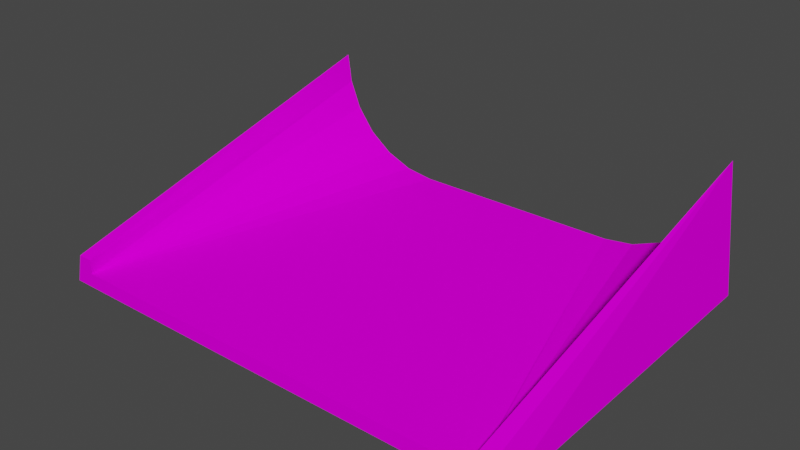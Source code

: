 # Source: curb2slope2.blend  (saved by Blender 3.3.6; exported with 4.5.12 LTS)
import bpy
from mathutils import Matrix  # noqa: F401  (used for matrix-valued properties, if any)

bpy.ops.wm.read_factory_settings(use_empty=True)
scene = bpy.context.scene
scene.name = 'Scene'

# ---- collections
col_collection = bpy.data.collections.new('Collection'); scene.collection.children.link(col_collection)

# ---- images (referenced by path relative to the original .blend; pixels are not part of the script)
import os
ASSET_DIR = os.environ.get("B2B_ASSET_DIR", "")  # directory of the original .blend (textures are referenced by path, not embedded)
HERE = os.path.dirname(os.path.abspath(__file__))  # packed textures are extracted next to this script under _unpacked/

def load_image(name, relpath, width, height, colorspace="sRGB"):
    """Load a texture the original file referenced (path relative to the .blend, or extracted next to this script)."""
    p = next((c for c in (os.path.join(HERE, relpath), os.path.join(ASSET_DIR, relpath)) if relpath and os.path.exists(c)), "")
    if p:
        img = bpy.data.images.load(p, check_existing=True)
        img.name = name
    else:  # same state as the original file: an image datablock whose file is absent (Cycles renders it pink)
        img = bpy.data.images.new(name, width, height)
        img.source = "FILE"
        img.filepath = "//" + (relpath or name)
    img.colorspace_settings.name = colorspace
    return img
img_trackset00_trk_startline_jpg = load_image('trackset00_trk_startline.jpg', 'trackset00_trk_startline.jpg', 1024, 1024, 'sRGB')
img_trackset00_trk_curb_jpg = load_image('trackset00_trk_curb.jpg', 'trackset00_trk_curb.jpg', 1024, 1024, 'sRGB')
img_trackset00_trk_c1_straight_jpg = load_image('trackset00_trk_c1_straight.jpg', 'trackset00_trk_c1_straight.jpg', 1024, 1024, 'sRGB')

# ---- materials (node trees are filled in below, after node groups)
mat_trackset00_trk_startline = bpy.data.materials.new('trackset00_trk_startline')
mat_trackset00_trk_startline.alpha_threshold = 0.0
mat_trackset00_trk_startline.use_transparent_shadow = False
mat_trackset00_trk_startline.diffuse_color = (1.0, 1.0, 1.0, 1.0)
mat_trackset00_trk_startline.roughness = 0.5
mat_trackset00_trk_curb = bpy.data.materials.new('trackset00_trk_curb')
mat_trackset00_trk_curb.alpha_threshold = 0.0
mat_trackset00_trk_curb.use_transparent_shadow = False
mat_trackset00_trk_curb.diffuse_color = (1.0, 1.0, 1.0, 1.0)
mat_trackset00_trk_curb.roughness = 0.5
mat_trackset00_trk_c1_straight = bpy.data.materials.new('trackset00_trk_c1_straight')
mat_trackset00_trk_c1_straight.alpha_threshold = 0.0
mat_trackset00_trk_c1_straight.use_transparent_shadow = False
mat_trackset00_trk_c1_straight.diffuse_color = (1.0, 1.0, 1.0, 1.0)
mat_trackset00_trk_c1_straight.roughness = 0.5

# ---- material node trees
mat_trackset00_trk_startline.use_nodes = True; mat_trackset00_trk_startline.node_tree.nodes.clear()
_N = mat_trackset00_trk_startline.node_tree.nodes; _L = mat_trackset00_trk_startline.node_tree.links
n0 = _N.new('ShaderNodeBsdfDiffuse'); n0.name = 'Diffuse BSDF'; n0.location = (0, 0)
n1 = _N.new('ShaderNodeTexImage'); n1.name = 'Image Texture'; n1.location = (0, 0)
n1.image = img_trackset00_trk_startline_jpg
n2 = _N.new('ShaderNodeOutputMaterial'); n2.name = 'Material Output'; n2.location = (0, 0)
_L.new(n0.outputs[0], n2.inputs[0])
_L.new(n1.outputs[0], n0.inputs[0])
n2.is_active_output = True
mat_trackset00_trk_curb.use_nodes = True; mat_trackset00_trk_curb.node_tree.nodes.clear()
_N = mat_trackset00_trk_curb.node_tree.nodes; _L = mat_trackset00_trk_curb.node_tree.links
n0 = _N.new('ShaderNodeBsdfDiffuse'); n0.name = 'Diffuse BSDF'; n0.location = (0, 0)
n1 = _N.new('ShaderNodeTexImage'); n1.name = 'Image Texture'; n1.location = (0, 0)
n1.image = img_trackset00_trk_curb_jpg
n2 = _N.new('ShaderNodeOutputMaterial'); n2.name = 'Material Output'; n2.location = (0, 0)
_L.new(n0.outputs[0], n2.inputs[0])
_L.new(n1.outputs[0], n0.inputs[0])
n2.is_active_output = True
mat_trackset00_trk_c1_straight.use_nodes = True; mat_trackset00_trk_c1_straight.node_tree.nodes.clear()
_N = mat_trackset00_trk_c1_straight.node_tree.nodes; _L = mat_trackset00_trk_c1_straight.node_tree.links
n0 = _N.new('ShaderNodeBsdfDiffuse'); n0.name = 'Diffuse BSDF'; n0.location = (0, 0)
n1 = _N.new('ShaderNodeTexImage'); n1.name = 'Image Texture'; n1.location = (0, 0)
n1.image = img_trackset00_trk_c1_straight_jpg
n2 = _N.new('ShaderNodeOutputMaterial'); n2.name = 'Material Output'; n2.location = (0, 0)
_L.new(n0.outputs[0], n2.inputs[0])
_L.new(n1.outputs[0], n0.inputs[0])
n2.is_active_output = True

# ---- world
world_world = bpy.data.worlds.new('World'); scene.world = world_world
world_world.use_nodes = True; world_world.node_tree.nodes.clear()
_N = world_world.node_tree.nodes; _L = world_world.node_tree.links
n0 = _N.new('ShaderNodeOutputWorld'); n0.name = 'World Output'; n0.location = (300, 300)
n1 = _N.new('ShaderNodeBackground'); n1.name = 'Background'; n1.location = (10, 300)
n1.inputs[0].default_value = (0.05088, 0.05088, 0.05088, 1.0)
_L.new(n1.outputs[0], n0.inputs[0])
n0.is_active_output = True
world_world.color = (0.05088, 0.05088, 0.05088)
world_world.use_sun_shadow = False
world_world.sun_shadow_jitter_overblur = 0.0

# ---- meshes
me_track17_pmd0_mesh_001 = bpy.data.meshes.new('TRACK17.PMD0.mesh.001')
me_track17_pmd0_mesh_001.from_pydata([(-16.51, -13.24, 0.0), (-16.01, -13.24, 2.0), (-15.01, -13.24, 1.0), (-15.23, 11.76, 6.957), (-7.509, 11.76, 1.0), (14.99, -13.24, 1.0), (-0.008813, -13.24, 1.0), (-12.5, 11.76, 1.0), (-15.01, -13.24, 2.0), (-11.49, 11.76, 2.074), (16.51, -13.24, 0.0), (16.01, -13.24, 2.0), (15.01, -13.24, 2.0), (15.01, -13.24, 1.0), (13.17, 11.76, 3.343), (9.555, 11.76, 1.276), (-15.51, 11.76, 9.0), (-14.44, 11.76, 5.018), (-13.17, 11.76, 3.343), (-9.551, 11.76, 1.276), (-16.5, 11.76, 0.0), (15.51, 11.76, 9.0), (14.44, 11.76, 5.018), (11.49, 11.76, 2.074), (15.24, 11.76, 6.957), (7.512, 11.76, 1.0), (16.5, 11.76, 0.0), (12.5, 11.76, 1.0)], [], [(16, 0, 1), (2, 18, 17), (2, 19, 9), (17, 3, 2), (1, 8, 16), (20, 0, 16), (3, 16, 8), (2, 4, 19), (9, 18, 2), (3, 8, 2), (6, 4, 2), (19, 4, 7, 20, 16, 3, 17, 18, 9), (21, 11, 10), (13, 22, 14), (13, 23, 15), (22, 13, 24), (11, 21, 12), (26, 21, 10), (24, 12, 21), (13, 15, 25), (23, 13, 14), (24, 13, 12), (15, 23, 14, 22, 24, 21, 26, 27, 25), (25, 4, 6, 5), (10, 0, 20, 26)])
me_track17_pmd0_mesh_001.polygons.foreach_set('material_index', [1, 1, 1, 1, 1, 1, 1, 1, 1, 1, 2, 1, 1, 1, 1, 1, 1, 1, 1, 1, 1, 1, 1, 2, 2])
_uv = me_track17_pmd0_mesh_001.uv_layers.new(name='UVMap')
_uv.uv.foreach_set('vector', [0.01805, 1.525, 0.4663, 7.504, 0.01156, 7.505, 0.4777, 1.027, 0.3163, 7.01, 0.231, 7.01, 0.4777, 1.027, 0.4416, 7.009, 0.393, 7.01, 0.2317, 7.01, 0.1543, 7.01, 0.4777, 1.027, 0.442, 1.02, 0.442, 1.02, -0.02921, 7.013, 0.4582, 1.522, 0.4619, 7.504, 0.01956, 1.524, 0.1545, 7.012, 0.01156, 7.013, 0.0137, 1.025, 0.4777, 1.027, 0.4584, 7.009, 0.4416, 7.009, 0.393, 7.01, 0.3156, 7.01, 0.4777, 1.027, 0.1523, 7.012, 0.01398, 1.028, 0.4788, 1.027, 0.5, 0.003906, 1.0, 1.0, 1.0, 0.003906, 0.4416, 7.009, 0.4584, 7.009, 0.06981, 0.3351, 0.02162, 0.2728, 0.01956, 1.524, 0.1545, 7.012, 0.2317, 7.01, 0.3163, 7.01, 0.393, 7.01, 0.01805, 1.525, 0.01156, 7.505, 0.4663, 7.504, 0.4777, 1.027, 0.231, 7.01, 0.3163, 7.01, 0.4777, 1.027, 0.393, 7.01, 0.4416, 7.009, 0.2317, 7.01, 0.4777, 1.027, 0.1543, 7.01, 0.442, 1.02, -0.02921, 7.013, 0.442, 1.02, 0.4582, 1.522, 0.01956, 1.524, 0.4619, 7.504, 0.1545, 7.012, 0.0137, 1.025, 0.01156, 7.013, 0.4777, 1.027, 0.4416, 7.009, 0.4584, 7.009, 0.393, 7.01, 0.4777, 1.027, 0.3156, 7.01, 0.1523, 7.012, 0.4788, 1.027, 0.01398, 1.028, 0.4416, 7.009, 0.393, 7.01, 0.3163, 7.01, 0.2317, 7.01, 0.1545, 7.012, 0.01956, 1.524, 0.02162, 0.2728, 0.06981, 0.3351, 0.4584, 7.009, 0.0, 1.0, 1.0, 1.0, 0.5, 0.003906, 0.0, 0.003906, 0.6099, 0.9699, 0.3785, 0.9699, 0.3786, 0.6467, 0.6098, 0.6467])
me_track17_pmd0_mesh_001.materials.append(mat_trackset00_trk_startline)
me_track17_pmd0_mesh_001.materials.append(mat_trackset00_trk_curb)
me_track17_pmd0_mesh_001.materials.append(mat_trackset00_trk_c1_straight)
me_track17_pmd0_mesh_001.use_remesh_preserve_volume = False
me_track17_pmd0_mesh_001.use_remesh_preserve_attributes = False
me_track17_pmd0_mesh_001.use_mirror_vertex_groups = False
me_track17_pmd0_mesh_001.update()
me_track17_pmd0_mesh_002 = bpy.data.meshes.new('TRACK17.PMD0.mesh.002')
me_track17_pmd0_mesh_002.from_pydata([(13.06, 12.02, 1.0), (17.06, 12.02, 0.0), (-15.94, 12.02, 0.0), (-11.94, 12.02, 1.0)], [], [(1, 2, 3, 0)])
_uv = me_track17_pmd0_mesh_002.uv_layers.new(name='UVMap')
_uv.uv.foreach_set('vector', [0.4697, 0.2715, 0.02162, 0.2728, 0.06981, 0.3351, 0.4507, 0.3349])
me_track17_pmd0_mesh_002.materials.append(mat_trackset00_trk_startline)
me_track17_pmd0_mesh_002.materials.append(mat_trackset00_trk_curb)
me_track17_pmd0_mesh_002.materials.append(mat_trackset00_trk_c1_straight)
me_track17_pmd0_mesh_002.use_remesh_preserve_volume = False
me_track17_pmd0_mesh_002.use_remesh_preserve_attributes = False
me_track17_pmd0_mesh_002.use_mirror_vertex_groups = False
me_track17_pmd0_mesh_002.update()
me_track17_pmd0_mesh_003 = bpy.data.meshes.new('TRACK17.PMD0.mesh.003')
me_track17_pmd0_mesh_003.from_pydata([(16.55, -12.98, 2.0), (17.05, -12.98, 0.0), (15.55, -12.98, 2.0), (-15.95, -12.98, 0.0), (-15.45, -12.98, 2.0), (-14.45, -12.98, 2.0), (-14.45, -12.98, 1.0), (15.55, -12.98, 1.0)], [], [(6, 5, 4, 3), (1, 0, 2, 7), (1, 7, 6, 3)])
_uv = me_track17_pmd0_mesh_003.uv_layers.new(name='UVMap')
_uv.uv.foreach_set('vector', [0.4516, 0.3227, 0.4602, 0.3726, 0.4858, 0.3731, 0.4943, 0.2704, 0.4943, 0.2704, 0.4858, 0.3731, 0.4602, 0.3726, 0.4516, 0.3227, 0.4697, 0.2715, 0.4507, 0.3349, 0.04274, 0.3351, 0.02285, 0.2716])
me_track17_pmd0_mesh_003.materials.append(mat_trackset00_trk_startline)
me_track17_pmd0_mesh_003.materials.append(mat_trackset00_trk_curb)
me_track17_pmd0_mesh_003.materials.append(mat_trackset00_trk_c1_straight)
me_track17_pmd0_mesh_003.use_remesh_preserve_volume = False
me_track17_pmd0_mesh_003.use_remesh_preserve_attributes = False
me_track17_pmd0_mesh_003.use_mirror_vertex_groups = False
me_track17_pmd0_mesh_003.update()

# ---- objects
ob_z = bpy.data.objects.new('z', None)
ob_z1 = bpy.data.objects.new('z1', None)
ob_empty_002 = bpy.data.objects.new('Empty.002', None)
ob_empty_003 = bpy.data.objects.new('Empty.003', None)
ob_empty_004 = bpy.data.objects.new('Empty.004', None)
ob_empty_006 = bpy.data.objects.new('Empty.006', None)
ob_empty_007 = bpy.data.objects.new('Empty.007', None)
ob_empty_009 = bpy.data.objects.new('Empty.009', None)
ob_main = bpy.data.objects.new('main', me_track17_pmd0_mesh_001)
ob_endb = bpy.data.objects.new('endB', me_track17_pmd0_mesh_002)
ob_enda = bpy.data.objects.new('endA', me_track17_pmd0_mesh_003)

# ---- transforms, parenting, visibility, modifiers, constraints
ob_z.location = (-0.008637, -13.24, 0.01807)
ob_z1.location = (0.001706, 11.76, 0.01807)
ob_empty_002.parent = ob_z
ob_empty_002.matrix_parent_inverse = Matrix(((1.0, -0.0, 0.0, 0.04775), (-0.0, 1.0, -0.0, 12.63), (-0.0, 0.0, 1.0, -0.01807), (-0.0, 0.0, -0.0, 1.0)))
ob_empty_002.location = (-0.4748, 0.4036, 1.526e-07)
ob_empty_003.parent = ob_z
ob_empty_003.matrix_parent_inverse = Matrix(((1.0, -0.0, 0.0, 0.04775), (-0.0, 1.0, -0.0, 12.63), (-0.0, 0.0, 1.0, -0.01807), (-0.0, 0.0, -0.0, 1.0)))
ob_empty_003.location = (-0.4748, 0.4036, 1.526e-07)
ob_empty_004.parent = ob_empty_002
ob_empty_004.matrix_parent_inverse = Matrix(((1.0, -0.0, 0.0, 0.4748), (-0.0, 1.0, -0.0, -0.4036), (0.0, 0.0, 1.0, -1.526e-07), (-0.0, 0.0, -0.0, 1.0)))
ob_empty_004.location = (-13.51, -7.79, 1.0)
ob_empty_006.parent = ob_empty_002
ob_empty_006.matrix_parent_inverse = Matrix(((1.0, -0.0, 0.0, 0.4748), (-0.0, 1.0, -0.0, -0.4036), (0.0, 0.0, 1.0, -1.526e-07), (-0.0, 0.0, -0.0, 1.0)))
ob_empty_006.location = (-11.83, 4.084, 2.074)
ob_empty_007.parent = ob_empty_003
ob_empty_007.matrix_parent_inverse = Matrix(((1.0, -0.0, 0.0, 0.4748), (-0.0, 1.0, -0.0, -0.4036), (0.0, 0.0, 1.0, -1.526e-07), (-0.0, 0.0, -0.0, 1.0)))
ob_empty_007.location = (14.01, -7.572, 1.14)
ob_empty_009.parent = ob_empty_003
ob_empty_009.matrix_parent_inverse = Matrix(((1.0, -0.0, 0.0, 0.4748), (-0.0, 1.0, -0.0, -0.4036), (0.0, 0.0, 1.0, -1.526e-07), (-0.0, 0.0, -0.0, 1.0)))
ob_empty_009.location = (11.83, 4.91, 1.506)
ob_main.location = (0.0001439, -5.293e-05, 0.01807)
ob_main.lineart.crease_threshold = 0.0
ob_endb.parent = ob_main
ob_endb.matrix_parent_inverse = Matrix(((1.0, -0.0, 0.0, 0.03897), (-0.0, 1.0, -0.0, -0.6175), (0.0, 0.0, 1.0, -0.01807), (-0.0, 0.0, -0.0, 1.0)))
ob_endb.location = (-0.5976, 0.3577, 0.01807)
ob_endb.lineart.crease_threshold = 0.0
ob_enda.parent = ob_main
ob_enda.matrix_parent_inverse = Matrix(((1.0, -0.0, 0.0, 0.03897), (-0.0, 1.0, -0.0, -0.6175), (0.0, 0.0, 1.0, -0.01807), (-0.0, 0.0, -0.0, 1.0)))
ob_enda.location = (-0.5976, 0.3577, 0.01807)
ob_enda.lineart.crease_threshold = 0.0

# ---- collection membership
col_collection.objects.link(ob_z)
col_collection.objects.link(ob_z1)
col_collection.objects.link(ob_empty_002)
col_collection.objects.link(ob_empty_003)
col_collection.objects.link(ob_empty_004)
col_collection.objects.link(ob_empty_006)
col_collection.objects.link(ob_empty_007)
col_collection.objects.link(ob_empty_009)
col_collection.objects.link(ob_main)
col_collection.objects.link(ob_endb)
col_collection.objects.link(ob_enda)

# ---- scene / render settings (as saved in the file)
scene.frame_start = 1; scene.frame_end = 250; scene.frame_set(1)
scene.render.engine = 'BLENDER_EEVEE_NEXT'
scene.cycles.sampling_pattern = 'TABULATED_SOBOL'
scene.cycles.use_light_tree = False
scene.view_settings.view_transform = 'Filmic'
bpy.context.view_layer.update()

# ---- added for rendering (the .blend has no active camera and no usable light): camera, sun
cam_auto = bpy.data.cameras.new('AutoCamera')
cam_auto.lens = 50.0
cam_auto.sensor_width = 36.0
cam_auto.clip_end = 1000.0
ob_auto_camera = bpy.data.objects.new('AutoCamera', cam_auto)
scene.collection.objects.link(ob_auto_camera)
ob_auto_camera.location = (39.216, -47.8011, 35.8895)
ob_auto_camera.rotation_euler = (1.09748, -7.21219e-08, 0.694738)
scene.camera = ob_auto_camera
light_auto_sun = bpy.data.lights.new('AutoSun', 'SUN')
light_auto_sun.energy = 3.0
light_auto_sun.angle = 0.0523599
ob_auto_sun = bpy.data.objects.new('AutoSun', light_auto_sun)
scene.collection.objects.link(ob_auto_sun)
ob_auto_sun.rotation_euler = (0.872665, 0.174533, 0.523599)
bpy.context.view_layer.update()
